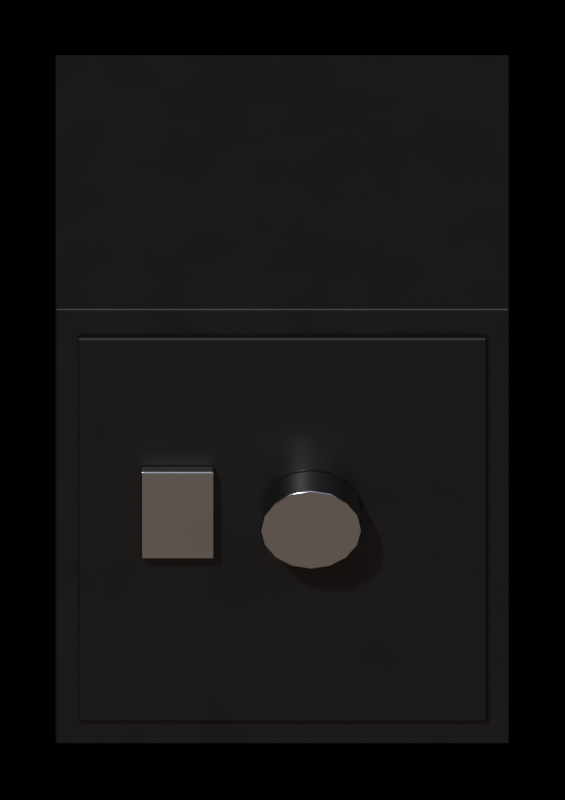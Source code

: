 # Source: office_safe.blend  (saved by Blender 5.2.45; exported with 4.5.12 LTS)
import bpy
from mathutils import Matrix  # noqa: F401  (used for matrix-valued properties, if any)

bpy.ops.wm.read_factory_settings(use_empty=True)
scene = bpy.context.scene
scene.name = 'office_safe'

# ---- collections
col_assembly = bpy.data.collections.new('Assembly'); scene.collection.children.link(col_assembly)
col_renderrig = bpy.data.collections.new('RenderRig'); scene.collection.children.link(col_renderrig)

# ---- materials (node trees are filled in below, after node groups)
mat_metal_dark = bpy.data.materials.new('metal_dark')
mat_chrome = bpy.data.materials.new('chrome')

# ---- material node trees
mat_metal_dark.use_nodes = True; mat_metal_dark.node_tree.nodes.clear()
_N = mat_metal_dark.node_tree.nodes; _L = mat_metal_dark.node_tree.links
n0 = _N.new('ShaderNodeOutputMaterial'); n0.name = 'Material Output'; n0.location = (0, 0)
n1 = _N.new('ShaderNodeBsdfPrincipled'); n1.name = 'Principled BSDF'; n1.location = (0, 0)
n1.inputs[1].default_value = 0.6
n1.inputs[2].default_value = 0.4
n1.inputs[10].default_value = 0.005
n2 = _N.new('ShaderNodeTexCoord'); n2.name = 'Texture Coordinate'; n2.location = (0, 0)
n3 = _N.new('ShaderNodeRGB'); n3.name = 'Color'; n3.location = (0, 0)
n3.outputs[0].default_value = (0.02198, 0.02198, 0.02452, 1.0)
n4 = _N.new('ShaderNodeTexNoise'); n4.name = 'Noise Texture'; n4.location = (0, 0)
n4.width = 160
n4.inputs[2].default_value = 6.0
n4.inputs[3].default_value = 4.0
n4.inputs[4].default_value = 0.6
n5 = _N.new('ShaderNodeMapRange'); n5.name = 'Map Range'; n5.location = (0, 0)
n5.inputs[1].default_value = 0.3
n5.inputs[2].default_value = 0.7
n5.inputs[3].default_value = 0.88
n5.inputs[4].default_value = 1.12
n6 = _N.new('ShaderNodeMix'); n6.name = 'Mix'; n6.location = (0, 0)
n6.data_type = 'RGBA'
n6.blend_type = 'MULTIPLY'
n6.inputs[0].default_value = 1.0
n7 = _N.new('ShaderNodeAttribute'); n7.name = 'Attribute'; n7.location = (0, 0)
n7.attribute_name = 'part_rand'
n8 = _N.new('ShaderNodeMapRange'); n8.name = 'Map Range.001'; n8.location = (0, 0)
n8.inputs[3].default_value = 0.92
n8.inputs[4].default_value = 1.08
n9 = _N.new('ShaderNodeMix'); n9.name = 'Mix.001'; n9.location = (0, 0)
n9.data_type = 'RGBA'
n9.blend_type = 'MULTIPLY'
n9.inputs[0].default_value = 1.0
_L.new(n1.outputs[0], n0.inputs[0])
_L.new(n2.outputs[3], n4.inputs[0])
_L.new(n4.outputs[0], n5.inputs[0])
_L.new(n3.outputs[0], n6.inputs[6])
_L.new(n5.outputs[0], n6.inputs[7])
_L.new(n7.outputs[2], n8.inputs[0])
_L.new(n6.outputs[2], n9.inputs[6])
_L.new(n8.outputs[0], n9.inputs[7])
_L.new(n9.outputs[2], n1.inputs[0])
n0.is_active_output = True
mat_chrome.use_nodes = True; mat_chrome.node_tree.nodes.clear()
_N = mat_chrome.node_tree.nodes; _L = mat_chrome.node_tree.links
n0 = _N.new('ShaderNodeOutputMaterial'); n0.name = 'Material Output'; n0.location = (0, 0)
n1 = _N.new('ShaderNodeBsdfPrincipled'); n1.name = 'Principled BSDF'; n1.location = (0, 0)
n1.inputs[1].default_value = 1.0
n1.inputs[2].default_value = 0.22
n1.inputs[10].default_value = 0.005
n2 = _N.new('ShaderNodeTexCoord'); n2.name = 'Texture Coordinate'; n2.location = (0, 0)
n3 = _N.new('ShaderNodeRGB'); n3.name = 'Color'; n3.location = (0, 0)
n3.outputs[0].default_value = (0.5225, 0.5225, 0.5542, 1.0)
n4 = _N.new('ShaderNodeTexNoise'); n4.name = 'Noise Texture'; n4.location = (0, 0)
n4.width = 160
n4.inputs[2].default_value = 6.0
n4.inputs[3].default_value = 4.0
n4.inputs[4].default_value = 0.6
n5 = _N.new('ShaderNodeMapRange'); n5.name = 'Map Range'; n5.location = (0, 0)
n5.inputs[1].default_value = 0.3
n5.inputs[2].default_value = 0.7
n5.inputs[3].default_value = 0.97
n5.inputs[4].default_value = 1.03
n6 = _N.new('ShaderNodeMix'); n6.name = 'Mix'; n6.location = (0, 0)
n6.data_type = 'RGBA'
n6.blend_type = 'MULTIPLY'
n6.inputs[0].default_value = 1.0
n7 = _N.new('ShaderNodeAttribute'); n7.name = 'Attribute'; n7.location = (0, 0)
n7.attribute_name = 'part_rand'
n8 = _N.new('ShaderNodeMapRange'); n8.name = 'Map Range.001'; n8.location = (0, 0)
n8.inputs[3].default_value = 0.92
n8.inputs[4].default_value = 1.08
n9 = _N.new('ShaderNodeMix'); n9.name = 'Mix.001'; n9.location = (0, 0)
n9.data_type = 'RGBA'
n9.blend_type = 'MULTIPLY'
n9.inputs[0].default_value = 1.0
_L.new(n1.outputs[0], n0.inputs[0])
_L.new(n2.outputs[3], n4.inputs[0])
_L.new(n4.outputs[0], n5.inputs[0])
_L.new(n3.outputs[0], n6.inputs[6])
_L.new(n5.outputs[0], n6.inputs[7])
_L.new(n7.outputs[2], n8.inputs[0])
_L.new(n6.outputs[2], n9.inputs[6])
_L.new(n8.outputs[0], n9.inputs[7])
_L.new(n9.outputs[2], n1.inputs[0])
n0.is_active_output = True

# ---- world
world_noworldlight = bpy.data.worlds.new('NoWorldLight'); scene.world = world_noworldlight
world_noworldlight.use_nodes = True; world_noworldlight.node_tree.nodes.clear()
_N = world_noworldlight.node_tree.nodes; _L = world_noworldlight.node_tree.links
n0 = _N.new('ShaderNodeBackground'); n0.name = 'Background'; n0.location = (-200, 100)
n0.inputs[0].default_value = (0.05, 0.05, 0.05, 1.0)
n0.inputs[1].default_value = 0.0
n1 = _N.new('ShaderNodeOutputWorld'); n1.name = 'World Output'; n1.location = (200, 100)
_L.new(n0.outputs[0], n1.inputs[0])
n1.is_active_output = True

# ---- cameras
cam_orthocamera = bpy.data.cameras.new('OrthoCamera')
cam_orthocamera.type = 'ORTHO'
cam_orthocamera.sensor_fit = 'HORIZONTAL'
cam_orthocamera.clip_end = 100.0
cam_orthocamera.ortho_scale = 0.9951

# ---- lights
light_keysun = bpy.data.lights.new('KeySun', 'SUN')
light_keysun.color = (1.0, 0.96, 0.9)
light_keysun.angle = 0.05236
light_keysun.energy = 3.2
light_skyfill = bpy.data.lights.new('SkyFill', 'SUN')
light_skyfill.color = (0.75, 0.85, 1.0)
light_skyfill.angle = 1.571
light_skyfill.energy = 0.8
light_groundbounce = bpy.data.lights.new('GroundBounce', 'SUN')
light_groundbounce.color = (1.0, 0.8, 0.65)
light_groundbounce.angle = 1.571
light_groundbounce.energy = 0.35

# ---- meshes
me_mainmesh = bpy.data.meshes.new('MainMesh')
me_mainmesh.from_pydata([(-0.4, -0.35, 0.0), (0.4, -0.35, 0.0), (0.4, 0.35, 0.0), (-0.4, 0.35, 0.0), (-0.4, -0.35, 1.0), (0.4, -0.35, 1.0), (0.4, 0.35, 1.0), (-0.4, 0.35, 1.0), (-0.36, -0.36, 0.06), (0.36, -0.36, 0.06), (0.36, -0.35, 0.06), (-0.36, -0.35, 0.06), (-0.36, -0.36, 0.94), (0.36, -0.36, 0.94), (0.36, -0.35, 0.94), (-0.36, -0.35, 0.94), (0.05, -0.36, 0.64), (0.01556, -0.36, 0.6331), (-0.01364, -0.36, 0.6136), (-0.03315, -0.36, 0.5844), (-0.04, -0.36, 0.55), (-0.03315, -0.36, 0.5156), (-0.01364, -0.36, 0.4864), (0.01556, -0.36, 0.4669), (0.05, -0.36, 0.46), (0.08444, -0.36, 0.4669), (0.1136, -0.36, 0.4864), (0.1331, -0.36, 0.5156), (0.14, -0.36, 0.55), (0.1331, -0.36, 0.5844), (0.1136, -0.36, 0.6136), (0.08444, -0.36, 0.6331), (0.05, -0.42, 0.64), (0.01556, -0.42, 0.6331), (-0.01364, -0.42, 0.6136), (-0.03315, -0.42, 0.5844), (-0.04, -0.42, 0.55), (-0.03315, -0.42, 0.5156), (-0.01364, -0.42, 0.4864), (0.01556, -0.42, 0.4669), (0.05, -0.42, 0.46), (0.08444, -0.42, 0.4669), (0.1136, -0.42, 0.4864), (0.1331, -0.42, 0.5156), (0.14, -0.42, 0.55), (0.1331, -0.42, 0.5844), (0.1136, -0.42, 0.6136), (0.08444, -0.42, 0.6331), (-0.25, -0.38, 0.45), (-0.12, -0.38, 0.45), (-0.12, -0.36, 0.45), (-0.25, -0.36, 0.45), (-0.25, -0.38, 0.65), (-0.12, -0.38, 0.65), (-0.12, -0.36, 0.65), (-0.25, -0.36, 0.65)], [], [(0, 3, 2, 1), (4, 5, 6, 7), (0, 1, 5, 4), (2, 3, 7, 6), (1, 2, 6, 5), (3, 0, 4, 7), (8, 11, 10, 9), (12, 13, 14, 15), (8, 9, 13, 12), (10, 11, 15, 14), (9, 10, 14, 13), (11, 8, 12, 15), (16, 17, 33, 32), (17, 18, 34, 33), (18, 19, 35, 34), (19, 20, 36, 35), (20, 21, 37, 36), (21, 22, 38, 37), (22, 23, 39, 38), (23, 24, 40, 39), (24, 25, 41, 40), (25, 26, 42, 41), (26, 27, 43, 42), (27, 28, 44, 43), (28, 29, 45, 44), (29, 30, 46, 45), (30, 31, 47, 46), (31, 16, 32, 47), (31, 30, 29, 28, 27, 26, 25, 24, 23, 22, 21, 20, 19, 18, 17, 16), (32, 33, 34, 35, 36, 37, 38, 39, 40, 41, 42, 43, 44, 45, 46, 47), (48, 51, 50, 49), (52, 53, 54, 55), (48, 49, 53, 52), (50, 51, 55, 54), (49, 50, 54, 53), (51, 48, 52, 55)])
me_mainmesh.polygons.foreach_set('use_smooth', [0, 0, 0, 0, 0, 0, 0, 0, 0, 0, 0, 0, 1, 1, 1, 1, 1, 1, 1, 1, 1, 1, 1, 1, 1, 1, 1, 1, 1, 1, 0, 0, 0, 0, 0, 0])
me_mainmesh.polygons.foreach_set('material_index', [0, 0, 0, 0, 0, 0, 0, 0, 0, 0, 0, 0, 1, 1, 1, 1, 1, 1, 1, 1, 1, 1, 1, 1, 1, 1, 1, 1, 1, 1, 1, 1, 1, 1, 1, 1])
me_mainmesh.materials.append(mat_metal_dark)
me_mainmesh.materials.append(mat_chrome)
me_mainmesh.update()

# ---- objects
ob_main = bpy.data.objects.new('Main', me_mainmesh)
ob_keysun = bpy.data.objects.new('KeySun', light_keysun)
ob_skyfill = bpy.data.objects.new('SkyFill', light_skyfill)
ob_groundbounce = bpy.data.objects.new('GroundBounce', light_groundbounce)
ob_orthocamera = bpy.data.objects.new('OrthoCamera', cam_orthocamera)

# ---- transforms, parenting, visibility, modifiers, constraints
ob_main.location = (0.0, 0.0, 0.0)
_m = ob_main.modifiers.new('Bevel', 'BEVEL')
_m.width = 0.004
_m.width_pct = 0.004
_m.segments = 2
_m.angle_limit = 0.6981
_m.harden_normals = True
ob_keysun.location = (0.0, 0.0, 0.0)
ob_keysun.rotation_euler = (0.6109, 2.598e-08, -0.6109)
ob_skyfill.location = (0.0, 0.0, 0.0)
ob_skyfill.rotation_euler = (0.3491, 9.749e-09, 0.3491)
ob_groundbounce.location = (0.0, 0.0, 0.0)
ob_groundbounce.rotation_euler = (2.007, -3.907e-09, 0.1745)
ob_orthocamera.location = (0.0, -15.77, 13.73)
ob_orthocamera.rotation_euler = (0.8727, 0.0, 0.0)

# ---- collection membership
col_assembly.objects.link(ob_main)
col_renderrig.objects.link(ob_keysun)
col_renderrig.objects.link(ob_skyfill)
col_renderrig.objects.link(ob_groundbounce)
col_renderrig.objects.link(ob_orthocamera)

# ---- scene / render settings (as saved in the file)
scene.camera = ob_orthocamera
scene.frame_start = 1; scene.frame_end = 250; scene.frame_set(1)
scene.render.engine = 'CYCLES'
scene.render.resolution_x = 308
scene.render.resolution_y = 436
scene.render.film_transparent = True
scene.render.bake_bias = 0.0
scene.render.bake_samples = 0
scene.render.compositor_device = 'GPU'
scene.cycles.use_denoising = False
scene.cycles.samples = 192
scene.cycles.max_bounces = 6
scene.eevee.use_volume_custom_range = False
scene.eevee.fast_gi_thickness_near = 0.1
scene.eevee.fast_gi_thickness_far = 0.0
scene.eevee.ray_tracing_options.screen_trace_thickness = 0.1
scene.view_settings.view_transform = 'Standard'
bpy.context.view_layer.update()
